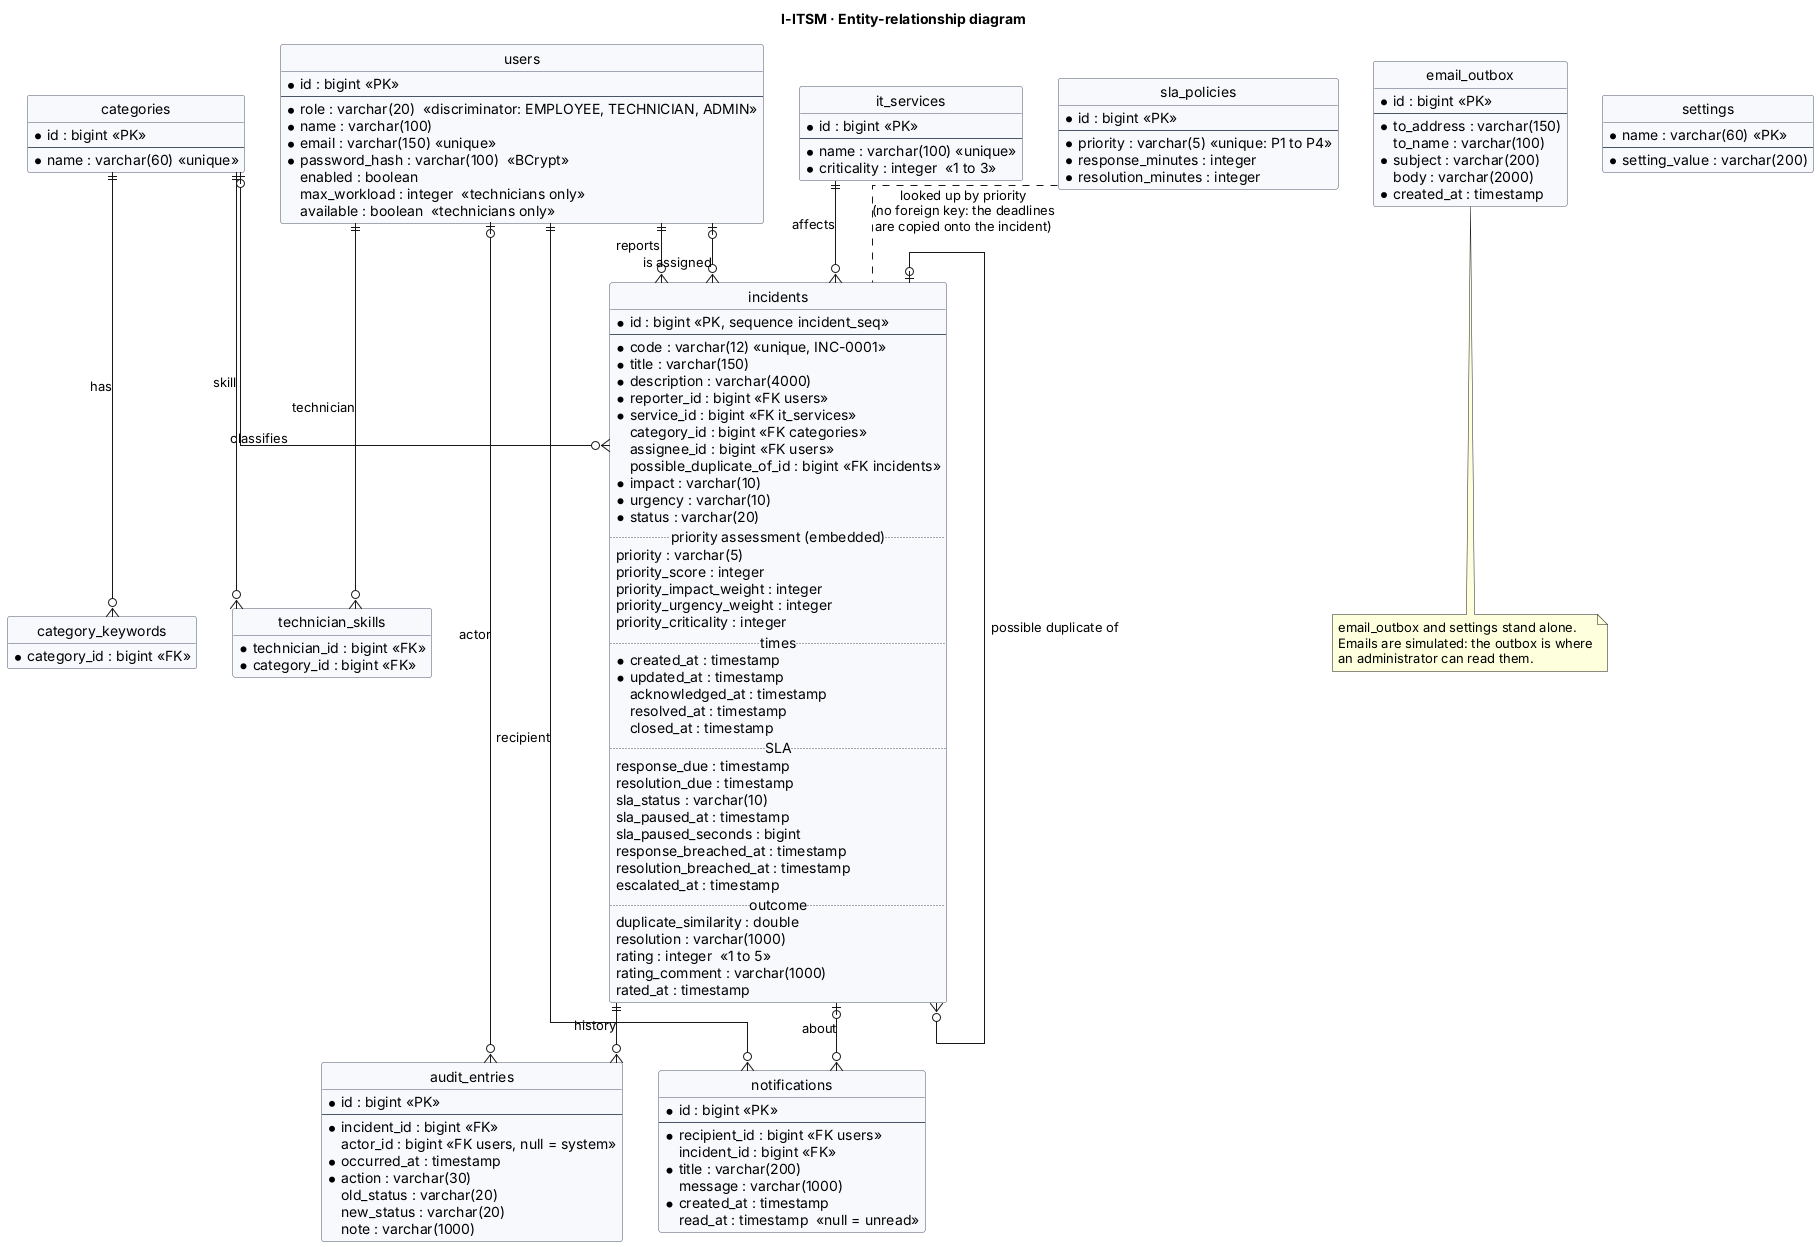

The diagram above was rendered by PlantUML. Its source (embedded in the PNG):
@startuml er-diagram
' The tables as Hibernate creates them from the entities (H2).
title I-ITSM · Entity-relationship diagram

hide circle
hide methods
skinparam shadowing false
skinparam linetype ortho
skinparam class {
  BackgroundColor #F7F9FC
  BorderColor #4A5568
}

entity "users" as users {
  * id : bigint <<PK>>
  --
  * role : varchar(20)  <<discriminator: EMPLOYEE, TECHNICIAN, ADMIN>>
  * name : varchar(100)
  * email : varchar(150) <<unique>>
  * password_hash : varchar(100)  <<BCrypt>>
  enabled : boolean
  max_workload : integer  <<technicians only>>
  available : boolean  <<technicians only>>
}

entity "categories" as categories {
  * id : bigint <<PK>>
  --
  * name : varchar(60) <<unique>>
}

entity "category_keywords" as keywords {
  * category_id : bigint <<FK>>
  * keyword : varchar(60)
}

entity "technician_skills" as skills {
  * technician_id : bigint <<FK>>
  * category_id : bigint <<FK>>
}

entity "it_services" as services {
  * id : bigint <<PK>>
  --
  * name : varchar(100) <<unique>>
  * criticality : integer  <<1 to 3>>
}

entity "sla_policies" as sla {
  * id : bigint <<PK>>
  --
  * priority : varchar(5) <<unique: P1 to P4>>
  * response_minutes : integer
  * resolution_minutes : integer
}

entity "incidents" as incidents {
  * id : bigint <<PK, sequence incident_seq>>
  --
  * code : varchar(12) <<unique, INC-0001>>
  * title : varchar(150)
  * description : varchar(4000)
  * reporter_id : bigint <<FK users>>
  * service_id : bigint <<FK it_services>>
  category_id : bigint <<FK categories>>
  assignee_id : bigint <<FK users>>
  possible_duplicate_of_id : bigint <<FK incidents>>
  * impact : varchar(10)
  * urgency : varchar(10)
  * status : varchar(20)
  .. priority assessment (embedded) ..
  priority : varchar(5)
  priority_score : integer
  priority_impact_weight : integer
  priority_urgency_weight : integer
  priority_criticality : integer
  .. times ..
  * created_at : timestamp
  * updated_at : timestamp
  acknowledged_at : timestamp
  resolved_at : timestamp
  closed_at : timestamp
  .. SLA ..
  response_due : timestamp
  resolution_due : timestamp
  sla_status : varchar(10)
  sla_paused_at : timestamp
  sla_paused_seconds : bigint
  response_breached_at : timestamp
  resolution_breached_at : timestamp
  escalated_at : timestamp
  .. outcome ..
  duplicate_similarity : double
  resolution : varchar(1000)
  rating : integer  <<1 to 5>>
  rating_comment : varchar(1000)
  rated_at : timestamp
}

entity "audit_entries" as audit {
  * id : bigint <<PK>>
  --
  * incident_id : bigint <<FK>>
  actor_id : bigint <<FK users, null = system>>
  * occurred_at : timestamp
  * action : varchar(30)
  old_status : varchar(20)
  new_status : varchar(20)
  note : varchar(1000)
}

entity "notifications" as notifications {
  * id : bigint <<PK>>
  --
  * recipient_id : bigint <<FK users>>
  incident_id : bigint <<FK>>
  * title : varchar(200)
  message : varchar(1000)
  * created_at : timestamp
  read_at : timestamp  <<null = unread>>
}

entity "email_outbox" as emails {
  * id : bigint <<PK>>
  --
  * to_address : varchar(150)
  to_name : varchar(100)
  * subject : varchar(200)
  body : varchar(2000)
  * created_at : timestamp
}

entity "settings" as settings {
  * name : varchar(60) <<PK>>
  --
  * setting_value : varchar(200)
}

users ||--o{ incidents : reports
users |o--o{ incidents : is assigned
services ||--o{ incidents : affects
categories |o--o{ incidents : classifies
incidents |o--o{ incidents : possible duplicate of
incidents ||--o{ audit : history
users |o--o{ audit : actor
users ||--o{ notifications : recipient
incidents |o--o{ notifications : about
categories ||--o{ keywords : has
users ||--o{ skills : technician
categories ||--o{ skills : skill
sla .. incidents : looked up by priority\n(no foreign key: the deadlines\nare copied onto the incident)

note bottom of emails
  email_outbox and settings stand alone.
  Emails are simulated: the outbox is where
  an administrator can read them.
end note
@enduml